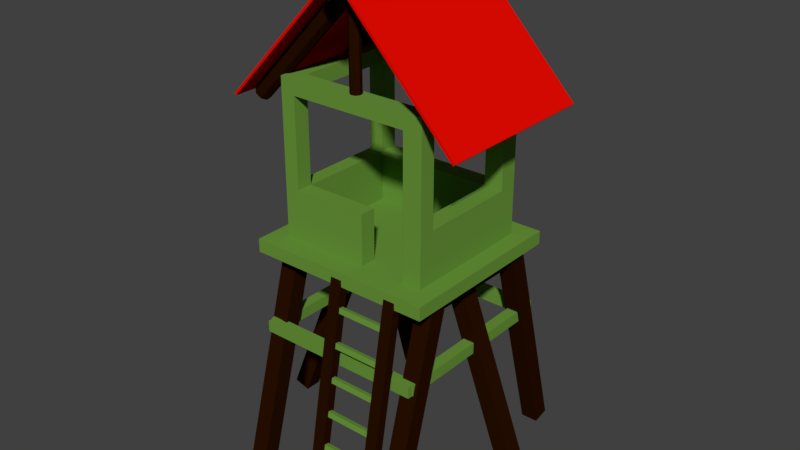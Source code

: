 # Source: WatchTower.blend  (saved by Blender 2.78.0; exported with 4.5.12 LTS)
import bpy
from mathutils import Matrix  # noqa: F401  (used for matrix-valued properties, if any)

bpy.ops.wm.read_factory_settings(use_empty=True)
scene = bpy.context.scene
scene.name = 'Scene'

# ---- collections
col_collection_1 = bpy.data.collections.new('Collection 1'); scene.collection.children.link(col_collection_1)

# ---- materials (node trees are filled in below, after node groups)
mat_light_wood = bpy.data.materials.new('Light Wood')
mat_light_wood.alpha_threshold = 0.0
mat_light_wood.roughness = 0.5
mat_dark_wood = bpy.data.materials.new('Dark Wood')
mat_dark_wood.alpha_threshold = 0.0
mat_dark_wood.roughness = 0.5
mat_roof = bpy.data.materials.new('Roof')
mat_roof.alpha_threshold = 0.0
mat_roof.roughness = 0.5

# ---- material node trees
mat_light_wood.use_nodes = True; mat_light_wood.node_tree.nodes.clear()
_N = mat_light_wood.node_tree.nodes; _L = mat_light_wood.node_tree.links
n0 = _N.new('ShaderNodeOutputMaterial'); n0.name = 'Material Output'; n0.location = (300, 300)
n1 = _N.new('ShaderNodeBsdfDiffuse'); n1.name = 'Diffuse BSDF'; n1.location = (10, 300)
n1.inputs[0].default_value = (0.1443, 0.3075, 0.04342, 1.0)
_L.new(n1.outputs[0], n0.inputs[0])
n0.is_active_output = True
mat_dark_wood.use_nodes = True; mat_dark_wood.node_tree.nodes.clear()
_N = mat_dark_wood.node_tree.nodes; _L = mat_dark_wood.node_tree.links
n0 = _N.new('ShaderNodeOutputMaterial'); n0.name = 'Material Output'; n0.location = (300, 300)
n1 = _N.new('ShaderNodeBsdfDiffuse'); n1.name = 'Diffuse BSDF'; n1.location = (10, 300)
n1.inputs[0].default_value = (0.02128, 0.005329, 0.0, 1.0)
_L.new(n1.outputs[0], n0.inputs[0])
n0.is_active_output = True
mat_roof.use_nodes = True; mat_roof.node_tree.nodes.clear()
_N = mat_roof.node_tree.nodes; _L = mat_roof.node_tree.links
n0 = _N.new('ShaderNodeOutputMaterial'); n0.name = 'Material Output'; n0.location = (300, 300)
n1 = _N.new('ShaderNodeBsdfDiffuse'); n1.name = 'Diffuse BSDF'; n1.location = (10, 300)
n1.inputs[0].default_value = (0.8, 0.003326, 0.0, 1.0)
_L.new(n1.outputs[0], n0.inputs[0])
n0.is_active_output = True

# ---- world
world_world = bpy.data.worlds.new('World'); scene.world = world_world
world_world.use_nodes = True; world_world.node_tree.nodes.clear()
_N = world_world.node_tree.nodes; _L = world_world.node_tree.links
n0 = _N.new('ShaderNodeOutputWorld'); n0.name = 'World Output'; n0.location = (300, 300)
n1 = _N.new('ShaderNodeBackground'); n1.name = 'Background'; n1.location = (10, 300)
n1.inputs[0].default_value = (0.05088, 0.05088, 0.05088, 1.0)
_L.new(n1.outputs[0], n0.inputs[0])
n0.is_active_output = True
world_world.color = (0.05088, 0.05088, 0.05088)
world_world.use_sun_shadow = False
world_world.sun_shadow_jitter_overblur = 0.0
world_world.cycles.sampling_method = 'MANUAL'

# ---- meshes
me_cube_002 = bpy.data.meshes.new('Cube.002')
me_cube_002.from_pydata([(0.03417, 5.401, 1.006), (1.329, 4.049, 1.006), (0.03417, 5.401, -0.8661), (1.329, 4.049, -0.8661), (0.05521, 5.421, -0.8661), (0.05521, 5.421, 1.006), (1.35, 4.069, 1.006), (1.35, 4.069, -0.8661), (-0.04604, 5.401, 1.006), (-1.341, 4.049, 1.006), (-0.04604, 5.401, -0.8661), (-1.341, 4.049, -0.8661), (-0.06707, 5.421, -0.8661), (-0.06707, 5.421, 1.006), (-1.362, 4.069, 1.006), (-1.362, 4.069, -0.8661), (-0.9515, 1.54, 0.9956), (-0.9515, 1.54, 1.122), (0.944, 1.546, 0.9956), (0.944, 1.546, 1.122), (-0.952, 1.666, 0.9956), (-0.952, 1.666, 1.122), (0.9435, 1.672, 0.9956), (0.9435, 1.672, 1.122), (-0.9515, 1.54, -0.9687), (-0.9515, 1.54, -0.8428), (0.944, 1.546, -0.9687), (0.944, 1.546, -0.8428), (-0.952, 1.666, -0.9687), (-0.952, 1.666, -0.8428), (0.9435, 1.672, -0.9687), (0.9435, 1.672, -0.8428), (0.06146, 2.531, 1.021), (0.06146, 2.521, 0.9716), (0.6213, 2.531, 1.021), (0.6213, 2.521, 0.9716), (0.06146, 2.592, 1.008), (0.06146, 2.583, 0.9593), (0.6213, 2.592, 1.008), (0.6213, 2.583, 0.9593), (0.6213, 0.3445, 1.414), (0.6213, 0.3535, 1.464), (0.06146, 0.3445, 1.414), (0.06146, 0.3535, 1.464), (0.6213, 0.2831, 1.425), (0.6213, 0.2921, 1.475), (0.06146, 0.2831, 1.425), (0.06146, 0.2921, 1.475), (0.7439, -0.002747, 1.561), (0.7439, -0.01608, 1.456), (0.7439, 2.521, 1.09), (0.7439, 2.508, 0.9851), (0.6124, -0.002746, 1.561), (0.6124, -0.01608, 1.456), (0.6124, 2.521, 1.09), (0.6124, 2.508, 0.9851), (0.07588, -0.002747, 1.561), (0.07588, -0.01608, 1.456), (0.07588, 2.521, 1.09), (0.07588, 2.508, 0.9851), (-0.05559, -0.002746, 1.561), (-0.05559, -0.01608, 1.456), (-0.05559, 2.521, 1.09), (-0.05559, 2.508, 0.9851), (-1.055, 2.443, 1.091), (-1.055, 2.443, -0.8838), (1.051, 2.443, 1.091), (1.051, 2.443, -0.8838), (-1.055, 2.593, 1.091), (-1.055, 2.593, -0.8838), (1.051, 2.593, 1.091), (1.051, 2.593, -0.8838), (-1.055, 2.443, 0.8435), (1.051, 2.443, 0.8435), (-1.055, 2.593, 0.8435), (1.051, 2.593, 0.8435), (-1.055, 2.443, 0.6632), (-1.055, 2.593, 0.6632), (1.051, 2.443, 0.6632), (1.051, 2.593, 0.6632), (-1.055, 2.443, -0.4384), (-1.055, 2.593, -0.4384), (1.051, 2.443, -0.4384), (1.051, 2.593, -0.4384), (-1.055, 2.443, -0.6466), (-1.055, 2.593, -0.6466), (1.051, 2.443, -0.6466), (1.051, 2.593, -0.6466), (-0.8697, 2.443, 1.091), (-0.8698, 2.443, -0.8838), (-0.8697, 2.593, 1.091), (-0.8698, 2.593, -0.8838), (-0.8697, 2.593, 0.8435), (-0.8697, 2.492, 0.8435), (-0.8697, 2.593, 0.6632), (-0.8697, 2.492, 0.6632), (-0.8697, 2.593, -0.4384), (-0.8698, 2.492, -0.4384), (-0.8697, 2.593, -0.6466), (-0.8698, 2.492, -0.6466), (-0.7029, 2.443, -0.8838), (-0.7029, 2.593, -0.8838), (-0.7029, 2.593, 0.8435), (-0.7029, 2.593, 0.6632), (-0.7029, 2.593, -0.4384), (-0.7029, 2.593, -0.6466), (-0.7029, 2.443, 1.091), (-0.7029, 2.593, 1.091), (-0.7029, 2.492, 0.8435), (-0.7029, 2.492, 0.6632), (-0.7029, 2.492, -0.4384), (-0.7029, 2.492, -0.6466), (0.6451, 2.443, -0.8838), (0.6451, 2.593, -0.8838), (0.6451, 2.593, 0.8435), (0.6451, 2.593, 0.6632), (0.6451, 2.593, -0.4384), (0.6451, 2.593, -0.6466), (0.6451, 2.443, 1.091), (0.6451, 2.593, 1.091), (0.6451, 2.492, 0.8435), (0.6451, 2.492, 0.6632), (0.6451, 2.492, -0.4384), (0.6451, 2.492, -0.6466), (0.8571, 2.443, -0.8838), (0.8571, 2.593, -0.8838), (0.8571, 2.593, 0.8435), (0.8571, 2.593, 0.6632), (0.8571, 2.593, -0.4384), (0.8571, 2.593, -0.6466), (0.8571, 2.443, 1.091), (0.8571, 2.593, 1.091), (0.8571, 2.492, 0.8435), (0.8571, 2.492, 0.6632), (0.8571, 2.492, -0.4384), (0.8571, 2.492, -0.6466), (-0.8697, 3.151, -0.6466), (-0.8697, 3.151, -0.4384), (-0.8697, 3.151, 0.6632), (-0.8697, 3.151, 0.8435), (-0.7029, 3.151, 0.8435), (-0.7029, 3.151, 0.6632), (-0.7029, 3.151, -0.4384), (-0.7029, 3.151, -0.6466), (0.6451, 3.151, 0.8435), (0.6451, 3.151, 0.6632), (0.6451, 3.151, -0.4384), (0.6451, 3.151, -0.6466), (0.8571, 3.151, 0.8435), (0.8571, 3.151, 0.6632), (0.8571, 3.151, -0.4384), (0.8571, 3.151, -0.6466), (0.9288, 2.28, -0.5091), (0.8592, 2.28, -0.5091), (0.9288, 2.285, 0.6406), (0.8592, 2.285, 0.6406), (0.9288, 2.474, -0.6556), (0.8592, 2.474, -0.6556), (0.9288, 2.479, 0.7912), (0.8592, 2.479, 0.7912), (0.9288, 2.44, 0.6067), (0.8592, 2.44, 0.6067), (0.9288, 2.44, -0.4677), (0.8592, 2.44, -0.4677), (-0.8544, 2.28, -0.5091), (-0.924, 2.28, -0.5091), (-0.8544, 2.285, 0.6406), (-0.924, 2.285, 0.6406), (-0.8544, 2.474, -0.6556), (-0.924, 2.474, -0.6556), (-0.8544, 2.479, 0.7912), (-0.924, 2.479, 0.7912), (-0.8544, 2.44, 0.6067), (-0.924, 2.44, 0.6067), (-0.8544, 2.44, -0.4677), (-0.924, 2.44, -0.4677), (-0.7911, 2.285, 0.7234), (-0.7911, 2.285, 0.7929), (0.7968, 2.285, 0.7234), (0.7968, 2.285, 0.7929), (-0.8521, 2.479, 0.7234), (-0.8521, 2.479, 0.7929), (0.8559, 2.479, 0.7234), (0.8559, 2.479, 0.7929), (0.7915, 2.44, 0.7234), (0.7915, 2.44, 0.7929), (-0.7886, 2.446, 0.7234), (-0.7886, 2.446, 0.7929), (-0.7911, 2.285, -0.6558), (-0.7911, 2.285, -0.5863), (0.7968, 2.285, -0.6558), (0.7968, 2.285, -0.5863), (-0.8521, 2.479, -0.6558), (-0.8521, 2.479, -0.5863), (0.8559, 2.479, -0.6558), (0.8559, 2.479, -0.5863), (0.7915, 2.44, -0.6558), (0.7915, 2.44, -0.5863), (-0.7886, 2.446, -0.6558), (-0.7886, 2.446, -0.5863), (0.955, 1.54, -0.8293), (0.829, 1.54, -0.8293), (0.955, 1.546, 1.066), (0.829, 1.546, 1.066), (0.955, 1.666, -0.8298), (0.829, 1.666, -0.8298), (0.955, 1.672, 1.066), (0.829, 1.672, 1.066), (0.991, -0.02034, -1.163), (0.7971, -0.02034, -1.163), (0.991, 2.437, -0.474), (0.7971, 2.437, -0.474), (0.991, 0.02034, -1.353), (0.7971, 0.02034, -1.353), (0.991, 2.478, -0.6636), (0.7971, 2.478, -0.6636), (0.7971, 0.02034, 1.489), (0.991, 0.02034, 1.489), (0.7971, 2.478, 0.7997), (0.991, 2.478, 0.7997), (0.7971, -0.02034, 1.299), (0.991, -0.02034, 1.299), (0.7971, 2.437, 0.6101), (0.991, 2.437, 0.6101), (-0.8363, 1.54, -0.8293), (-0.9622, 1.54, -0.8293), (-0.8363, 1.546, 1.066), (-0.9622, 1.546, 1.066), (-0.8363, 1.666, -0.8298), (-0.9622, 1.666, -0.8298), (-0.8363, 1.672, 1.066), (-0.9622, 1.672, 1.066), (-0.7788, -0.02034, -1.163), (-0.9727, -0.02034, -1.163), (-0.7788, 2.437, -0.474), (-0.9727, 2.437, -0.474), (-0.7788, 0.02034, -1.353), (-0.9727, 0.02034, -1.353), (-0.7788, 2.478, -0.6636), (-0.9727, 2.478, -0.6636), (-0.9727, 0.02034, 1.489), (-0.7788, 0.02034, 1.489), (-0.9727, 2.478, 0.7997), (-0.7788, 2.478, 0.7997), (-0.9727, -0.02034, 1.299), (-0.7788, -0.02034, 1.299), (-0.9727, 2.437, 0.6101), (-0.7788, 2.437, 0.6101), (-1.451, 0.01165, 0.1078), (-1.637, 0.06592, 0.1078), (-0.5681, 2.286, 0.08073), (-0.7543, 2.34, 0.08073), (-1.451, 0.01005, -0.0861), (-1.638, 0.06432, -0.0861), (-0.5686, 2.284, -0.1132), (-0.7547, 2.339, -0.1132), (1.439, 0.01165, 0.1078), (1.625, 0.06592, 0.1078), (0.5558, 2.286, 0.08073), (0.7419, 2.34, 0.08073), (1.439, 0.01005, -0.0861), (1.625, 0.06432, -0.0861), (0.5562, 2.284, -0.1132), (0.7424, 2.339, -0.1132), (-0.7071, 2.478, 0.07917), (-0.5141, 2.497, 0.07917), (-0.514, 2.495, -0.1147), (-0.707, 2.477, -0.1147), (0.6926, 2.448, 0.07909), (0.4987, 2.447, 0.07909), (0.4987, 2.445, -0.1148), (0.6926, 2.447, -0.1148), (-0.8698, 4.318, -0.6466), (-0.8698, 4.318, -0.4384), (-0.8698, 4.318, 0.6632), (-0.8698, 4.318, 0.8435), (-0.7029, 4.318, 0.8435), (-0.7029, 4.318, 0.6632), (-0.7029, 4.318, -0.4384), (-0.7029, 4.318, -0.6466), (0.6451, 4.318, -0.6466), (0.6451, 4.318, -0.4384), (0.6451, 4.318, 0.6632), (0.6451, 4.318, 0.8435), (0.8571, 4.318, 0.8435), (0.8571, 4.318, 0.6632), (0.8571, 4.318, -0.4384), (0.8571, 4.318, -0.6466), (-0.7029, 4.149, 0.8435), (-0.7029, 4.149, 0.6632), (-0.8698, 4.149, 0.6632), (-0.8698, 4.149, 0.8435), (0.8571, 4.149, 0.8435), (0.8571, 4.149, 0.6632), (0.6451, 4.149, 0.6632), (0.6451, 4.149, 0.8435), (0.8571, 4.149, -0.6466), (0.6451, 4.149, -0.6466), (0.8571, 4.149, -0.4384), (0.6451, 4.149, -0.4384), (-0.8698, 4.149, -0.4384), (-0.7029, 4.149, -0.4384), (-0.7029, 4.149, -0.6466), (-0.8698, 4.149, -0.6466), (-0.7029, 4.318, 0.6632), (-0.7029, 4.318, 0.8435), (-0.7029, 4.149, 0.8435), (-0.7029, 4.149, 0.6632), (0.1341, 2.443, 1.091), (0.1341, 2.593, 1.091), (0.1341, 2.492, 0.8435), (0.1341, 2.492, 0.6632), (0.1341, 2.492, -0.4384), (0.1341, 2.492, -0.6466), (0.1341, 2.443, -0.8838), (0.1341, 2.593, -0.8838), (0.1341, 2.593, 0.8435), (0.1341, 2.593, 0.6632), (0.1341, 2.593, -0.4384), (0.1341, 2.593, -0.6466), (0.1341, 3.151, 0.8435), (0.1341, 3.151, 0.6632), (0.1341, 3.151, -0.4384), (0.1341, 3.151, -0.6466), (-0.05741, 5.263, 1.082), (-0.05741, 5.263, -0.9182), (-0.09644, 5.322, 1.082), (-0.09644, 5.322, -0.9182), (-0.08274, 5.391, 1.082), (-0.08274, 5.391, -0.9182), (-0.02432, 5.43, 1.082), (-0.02432, 5.43, -0.9182), (0.04459, 5.416, 1.082), (0.0446, 5.416, -0.9182), (0.08363, 5.358, 1.082), (0.08363, 5.358, -0.9182), (0.06992, 5.289, 1.082), (0.06992, 5.289, -0.9182), (0.0115, 5.25, 1.082), (0.0115, 5.25, -0.9182), (-1.283, 4.063, -0.6068), (-0.08662, 5.309, -0.6068), (-1.311, 4.09, -0.5484), (-0.115, 5.336, -0.5484), (-1.301, 4.08, -0.4795), (-0.1051, 5.327, -0.4795), (-1.259, 4.04, -0.4404), (-0.06254, 5.287, -0.4404), (-1.208, 3.993, -0.4541), (-0.01238, 5.239, -0.4541), (-1.18, 3.966, -0.5125), (0.01603, 5.213, -0.5125), (-1.19, 3.976, -0.5815), (0.006051, 5.222, -0.5815), (-1.232, 4.016, -0.6205), (-0.03647, 5.262, -0.6205), (-1.283, 4.063, 0.6554), (-0.08662, 5.309, 0.6554), (-1.311, 4.09, 0.7138), (-0.115, 5.336, 0.7138), (-1.301, 4.08, 0.7827), (-0.1051, 5.327, 0.7827), (-1.259, 4.04, 0.8217), (-0.06254, 5.287, 0.8217), (-1.208, 3.993, 0.808), (-0.01238, 5.239, 0.808), (-1.18, 3.966, 0.7496), (0.01603, 5.213, 0.7496), (-1.19, 3.976, 0.6807), (0.006051, 5.222, 0.6807), (-1.232, 4.016, 0.6417), (-0.03647, 5.262, 0.6417), (1.26, 4.063, -0.6068), (0.06429, 5.323, -0.579), (1.288, 4.09, -0.5484), (0.0927, 5.35, -0.5206), (1.279, 4.08, -0.4795), (0.08272, 5.341, -0.4517), (1.236, 4.04, -0.4404), (0.0402, 5.3, -0.4127), (1.186, 3.993, -0.4541), (-0.009955, 5.253, -0.4264), (1.157, 3.966, -0.5125), (-0.03837, 5.226, -0.4848), (1.167, 3.976, -0.5815), (-0.02839, 5.236, -0.5537), (1.21, 4.016, -0.6205), (0.01413, 5.276, -0.5928), (1.26, 4.063, 0.6554), (0.1045, 5.29, 0.6554), (1.288, 4.09, 0.7138), (0.1329, 5.316, 0.7138), (1.279, 4.08, 0.7827), (0.1229, 5.307, 0.7827), (1.236, 4.04, 0.8217), (0.08043, 5.267, 0.8217), (1.186, 3.993, 0.808), (0.03027, 5.22, 0.808), (1.157, 3.966, 0.7496), (0.001863, 5.193, 0.7496), (1.167, 3.976, 0.6807), (0.01184, 5.202, 0.6807), (1.21, 4.016, 0.6417), (0.05436, 5.242, 0.6417), (-0.07084, 4.244, -0.6021), (-0.07281, 5.262, -0.6021), (-0.09716, 4.245, -0.5627), (-0.09913, 5.262, -0.5627), (-0.08791, 4.245, -0.5162), (-0.08989, 5.262, -0.5162), (-0.04853, 4.244, -0.4898), (-0.0505, 5.261, -0.4898), (-0.00207, 4.242, -0.4991), (-0.004044, 5.26, -0.4991), (0.02425, 4.241, -0.5385), (0.02227, 5.259, -0.5385), (0.015, 4.242, -0.585), (0.01303, 5.259, -0.585), (-0.02438, 4.243, -0.6113), (-0.02635, 5.26, -0.6113), (-0.01966, 4.269, 0.7033), (-0.02445, 5.193, 0.7033), (-0.04597, 4.27, 0.7427), (-0.05076, 5.194, 0.7427), (-0.03673, 4.27, 0.7892), (-0.04152, 5.194, 0.7892), (0.002653, 4.269, 0.8155), (-0.002137, 5.193, 0.8155), (0.04911, 4.267, 0.8063), (0.04432, 5.191, 0.8063), (0.07543, 4.267, 0.7669), (0.07064, 5.191, 0.7669), (0.06619, 4.267, 0.7203), (0.0614, 5.191, 0.7203), (0.0268, 4.268, 0.694), (0.02201, 5.192, 0.694), (0.06146, 0.6666, 1.407), (0.06146, 0.6577, 1.357), (0.6213, 0.6666, 1.407), (0.6213, 0.6577, 1.357), (0.06146, 0.728, 1.395), (0.06146, 0.7191, 1.346), (0.6213, 0.728, 1.395), (0.6213, 0.7191, 1.346), (0.06146, 1.041, 1.338), (0.06146, 1.032, 1.289), (0.6213, 1.041, 1.338), (0.6213, 1.032, 1.289), (0.06146, 1.103, 1.327), (0.06146, 1.094, 1.278), (0.6213, 1.103, 1.327), (0.6213, 1.094, 1.278), (0.06146, 1.416, 1.27), (0.06146, 1.407, 1.221), (0.6213, 1.416, 1.27), (0.6213, 1.407, 1.221), (0.06146, 1.477, 1.259), (0.06146, 1.468, 1.21), (0.6213, 1.477, 1.259), (0.6213, 1.468, 1.21), (0.06146, 1.79, 1.202), (0.06146, 1.781, 1.153), (0.6213, 1.79, 1.202), (0.6213, 1.781, 1.153), (0.06146, 1.852, 1.191), (0.06146, 1.843, 1.142), (0.6213, 1.852, 1.191), (0.6213, 1.843, 1.142), (0.06146, 2.165, 1.134), (0.06146, 2.156, 1.085), (0.6213, 2.165, 1.134), (0.6213, 2.156, 1.085), (0.06146, 2.226, 1.123), (0.06146, 2.217, 1.074), (0.6213, 2.226, 1.123), (0.6213, 2.217, 1.074), (0.06146, 2.531, 1.021), (0.06146, 2.521, 0.9716), (0.6213, 2.531, 1.021), (0.6213, 2.521, 0.9716), (0.06146, 2.592, 1.008), (0.06146, 2.583, 0.9593), (0.6213, 2.592, 1.008), (0.6213, 2.583, 0.9593)], [], [(0, 2, 3, 1), (5, 6, 7, 4), (1, 3, 7, 6), (2, 0, 5, 4), (3, 2, 4, 7), (0, 1, 6, 5), (8, 9, 11, 10), (13, 12, 15, 14), (9, 14, 15, 11), (10, 12, 13, 8), (11, 15, 12, 10), (8, 13, 14, 9), (16, 18, 19, 17), (18, 22, 23, 19), (22, 20, 21, 23), (20, 16, 17, 21), (18, 16, 20, 22), (23, 21, 17, 19), (24, 26, 27, 25), (26, 30, 31, 27), (30, 28, 29, 31), (28, 24, 25, 29), (26, 24, 28, 30), (31, 29, 25, 27), (32, 34, 35, 33), (34, 38, 39, 35), (38, 36, 37, 39), (36, 32, 33, 37), (34, 32, 36, 38), (39, 37, 33, 35), (45, 41, 43, 47), (45, 44, 40, 41), (47, 46, 44, 45), (43, 42, 46, 47), (40, 44, 46, 42), (41, 40, 42, 43), (48, 49, 51, 50), (50, 51, 55, 54), (54, 55, 53, 52), (52, 53, 49, 48), (50, 54, 52, 48), (55, 51, 49, 53), (56, 57, 59, 58), (58, 59, 63, 62), (62, 63, 61, 60), (60, 61, 57, 56), (58, 62, 60, 56), (63, 59, 57, 61), (135, 124, 67, 86), (129, 87, 71, 125), (124, 125, 71, 67), (88, 90, 68, 64), (73, 75, 70, 66), (84, 85, 69, 65), (64, 68, 74, 72), (78, 79, 75, 73), (131, 70, 75, 126), (130, 132, 73, 66), (82, 83, 79, 78), (72, 74, 77, 76), (126, 75, 79, 127), (132, 133, 78, 73), (86, 87, 83, 82), (76, 77, 81, 80), (127, 79, 83, 128), (133, 134, 82, 78), (67, 71, 87, 86), (80, 81, 85, 84), (128, 83, 87, 129), (134, 135, 86, 82), (80, 84, 99, 97), (81, 96, 98, 85), (76, 80, 97, 95), (77, 94, 96, 81), (72, 76, 95, 93), (74, 92, 94, 77), (64, 72, 93, 88), (68, 90, 92, 74), (106, 107, 90, 88), (65, 69, 91, 89), (85, 98, 91, 69), (84, 65, 89, 99), (308, 309, 107, 106), (97, 99, 111, 110), (115, 145, 146, 116), (95, 97, 110, 109), (129, 151, 150, 128), (93, 95, 109, 108), (102, 140, 139, 92), (88, 93, 108, 106), (90, 107, 102, 92), (89, 91, 101, 100), (98, 105, 101, 91), (99, 89, 100, 111), (130, 131, 119, 118), (312, 313, 123, 122), (117, 147, 151, 129), (311, 312, 122, 121), (317, 115, 116, 318), (310, 311, 121, 120), (104, 142, 141, 103), (308, 310, 120, 118), (309, 119, 114, 316), (314, 315, 113, 112), (319, 117, 113, 315), (313, 314, 112, 123), (66, 70, 131, 130), (122, 123, 135, 134), (92, 139, 138, 94), (121, 122, 134, 133), (319, 323, 147, 117), (120, 121, 133, 132), (127, 149, 148, 126), (118, 120, 132, 130), (119, 131, 126, 114), (112, 113, 125, 124), (117, 129, 125, 113), (123, 112, 124, 135), (296, 287, 286, 298), (138, 141, 142, 137), (303, 272, 279, 302), (322, 146, 147, 323), (316, 317, 321, 320), (297, 280, 287, 296), (145, 149, 150, 146), (293, 294, 299, 298), (96, 137, 136, 98), (316, 320, 140, 102), (128, 150, 149, 127), (98, 136, 143, 105), (126, 148, 144, 114), (94, 138, 137, 96), (318, 322, 142, 104), (152, 154, 155, 153), (160, 158, 159, 161), (158, 156, 157, 159), (162, 152, 153, 163), (160, 162, 156, 158), (161, 163, 153, 155), (159, 157, 163, 161), (154, 152, 162, 160), (156, 162, 163, 157), (154, 160, 161, 155), (164, 166, 167, 165), (172, 170, 171, 173), (170, 168, 169, 171), (174, 164, 165, 175), (172, 174, 168, 170), (173, 175, 165, 167), (171, 169, 175, 173), (166, 164, 174, 172), (168, 174, 175, 169), (166, 172, 173, 167), (176, 178, 179, 177), (184, 182, 183, 185), (182, 180, 181, 183), (186, 176, 177, 187), (184, 186, 180, 182), (185, 187, 177, 179), (183, 181, 187, 185), (178, 176, 186, 184), (180, 186, 187, 181), (178, 184, 185, 179), (188, 190, 191, 189), (196, 194, 195, 197), (194, 192, 193, 195), (198, 188, 189, 199), (196, 198, 192, 194), (197, 199, 189, 191), (195, 193, 199, 197), (190, 188, 198, 196), (192, 198, 199, 193), (190, 196, 197, 191), (200, 202, 203, 201), (202, 206, 207, 203), (206, 204, 205, 207), (204, 200, 201, 205), (202, 200, 204, 206), (207, 205, 201, 203), (208, 210, 211, 209), (210, 214, 215, 211), (214, 212, 213, 215), (212, 208, 209, 213), (210, 208, 212, 214), (215, 213, 209, 211), (216, 217, 219, 218), (218, 219, 223, 222), (222, 223, 221, 220), (220, 221, 217, 216), (218, 222, 220, 216), (223, 219, 217, 221), (224, 226, 227, 225), (226, 230, 231, 227), (230, 228, 229, 231), (228, 224, 225, 229), (226, 224, 228, 230), (231, 229, 225, 227), (232, 234, 235, 233), (234, 238, 239, 235), (238, 236, 237, 239), (236, 232, 233, 237), (234, 232, 236, 238), (239, 237, 233, 235), (240, 241, 243, 242), (242, 243, 247, 246), (246, 247, 245, 244), (244, 245, 241, 240), (242, 246, 244, 240), (247, 243, 241, 245), (248, 250, 251, 249), (251, 264, 267, 255), (254, 252, 253, 255), (252, 248, 249, 253), (250, 248, 252, 254), (255, 253, 249, 251), (256, 257, 259, 258), (263, 262, 270, 271), (262, 263, 261, 260), (260, 261, 257, 256), (258, 262, 260, 256), (263, 259, 257, 261), (265, 266, 267, 264), (250, 265, 264, 251), (255, 267, 266, 254), (254, 266, 265, 250), (269, 268, 271, 270), (262, 258, 269, 270), (259, 263, 271, 268), (258, 259, 268, 269), (273, 278, 279, 272), (275, 276, 277, 274), (281, 286, 287, 280), (283, 284, 285, 282), (297, 299, 301, 302), (294, 307, 304, 282), (300, 273, 272, 303), (293, 285, 284, 292), (298, 286, 285, 293), (288, 306, 305, 276), (291, 275, 274, 290), (292, 284, 283, 295), (288, 276, 275, 291), (300, 301, 307, 290), (283, 282, 304, 305), (283, 305, 306, 295), (138, 290, 289, 141), (140, 288, 291, 139), (139, 291, 290, 138), (141, 289, 288, 140), (145, 294, 293, 149), (148, 292, 295, 144), (144, 295, 294, 145), (149, 293, 292, 148), (150, 298, 299, 146), (146, 299, 297, 147), (147, 297, 296, 151), (151, 296, 298, 150), (137, 300, 303, 136), (143, 302, 301, 142), (142, 301, 300, 137), (136, 303, 302, 143), (294, 295, 306, 307), (289, 307, 306, 288), (277, 304, 307, 289), (276, 305, 304, 277), (304, 307, 301, 278), (273, 300, 290, 274), (273, 274, 304, 278), (301, 299, 281, 278), (302, 279, 280, 297), (278, 281, 280, 279), (294, 282, 281, 299), (285, 286, 281, 282), (116, 146, 322, 318), (103, 141, 321, 317), (140, 320, 321, 141), (142, 322, 323, 143), (105, 143, 323, 319), (111, 100, 314, 313), (105, 319, 315, 101), (100, 101, 315, 314), (107, 309, 316, 102), (106, 108, 310, 308), (108, 109, 311, 310), (103, 317, 318, 104), (109, 110, 312, 311), (110, 111, 313, 312), (118, 119, 309, 308), (114, 144, 145, 115), (114, 115, 317, 316), (327, 326, 328, 329), (329, 328, 330, 331), (331, 330, 332, 333), (333, 332, 334, 335), (335, 334, 336, 337), (337, 336, 338, 339), (339, 338, 324, 325), (339, 325, 327, 329, 331, 333, 335, 337), (338, 336, 334, 332, 330, 328, 326, 324), (325, 324, 326, 327), (343, 342, 344, 345), (345, 344, 346, 347), (347, 346, 348, 349), (349, 348, 350, 351), (351, 350, 352, 353), (353, 352, 354, 355), (355, 354, 340, 341), (355, 341, 343, 345, 347, 349, 351, 353), (354, 352, 350, 348, 346, 344, 342, 340), (341, 340, 342, 343), (359, 358, 360, 361), (361, 360, 362, 363), (363, 362, 364, 365), (365, 364, 366, 367), (367, 366, 368, 369), (369, 368, 370, 371), (371, 370, 356, 357), (371, 357, 359, 361, 363, 365, 367, 369), (370, 368, 366, 364, 362, 360, 358, 356), (357, 356, 358, 359), (375, 377, 376, 374), (377, 379, 378, 376), (379, 381, 380, 378), (381, 383, 382, 380), (383, 385, 384, 382), (385, 387, 386, 384), (387, 373, 372, 386), (387, 385, 383, 381, 379, 377, 375, 373), (386, 372, 374, 376, 378, 380, 382, 384), (373, 375, 374, 372), (391, 393, 392, 390), (393, 395, 394, 392), (395, 397, 396, 394), (397, 399, 398, 396), (399, 401, 400, 398), (401, 403, 402, 400), (403, 389, 388, 402), (403, 401, 399, 397, 395, 393, 391, 389), (402, 388, 390, 392, 394, 396, 398, 400), (389, 391, 390, 388), (407, 406, 408, 409), (409, 408, 410, 411), (411, 410, 412, 413), (413, 412, 414, 415), (415, 414, 416, 417), (417, 416, 418, 419), (419, 418, 404, 405), (419, 405, 407, 409, 411, 413, 415, 417), (418, 416, 414, 412, 410, 408, 406, 404), (405, 404, 406, 407), (423, 422, 424, 425), (425, 424, 426, 427), (427, 426, 428, 429), (429, 428, 430, 431), (431, 430, 432, 433), (433, 432, 434, 435), (435, 434, 420, 421), (435, 421, 423, 425, 427, 429, 431, 433), (434, 432, 430, 428, 426, 424, 422, 420), (421, 420, 422, 423), (436, 437, 439, 438), (438, 439, 443, 442), (442, 443, 441, 440), (440, 441, 437, 436), (438, 442, 440, 436), (443, 439, 437, 441), (444, 445, 447, 446), (446, 447, 451, 450), (450, 451, 449, 448), (448, 449, 445, 444), (446, 450, 448, 444), (451, 447, 445, 449), (452, 453, 455, 454), (454, 455, 459, 458), (458, 459, 457, 456), (456, 457, 453, 452), (454, 458, 456, 452), (459, 455, 453, 457), (460, 461, 463, 462), (462, 463, 467, 466), (466, 467, 465, 464), (464, 465, 461, 460), (462, 466, 464, 460), (467, 463, 461, 465), (468, 469, 471, 470), (470, 471, 475, 474), (474, 475, 473, 472), (472, 473, 469, 468), (470, 474, 472, 468), (475, 471, 469, 473), (476, 477, 479, 478), (478, 479, 483, 482), (482, 483, 481, 480), (480, 481, 477, 476), (478, 482, 480, 476), (483, 479, 477, 481)])
me_cube_002.polygons.foreach_set('material_index', [2, 2, 2, 2, 2, 2, 2, 2, 2, 2, 2, 2, 0, 0, 0, 0, 0, 0, 0, 0, 0, 0, 0, 0, 1, 1, 1, 1, 1, 1, 0, 0, 0, 0, 0, 0, 1, 1, 1, 1, 1, 1, 1, 1, 1, 1, 1, 1, 0, 0, 0, 0, 0, 0, 0, 0, 0, 0, 0, 0, 0, 0, 0, 0, 0, 0, 0, 0, 0, 0, 0, 0, 0, 0, 0, 0, 0, 0, 0, 0, 0, 0, 0, 0, 0, 0, 0, 0, 0, 0, 0, 0, 0, 0, 0, 0, 0, 0, 0, 0, 0, 0, 0, 0, 0, 0, 0, 0, 0, 0, 0, 0, 0, 0, 0, 0, 0, 0, 0, 0, 0, 0, 0, 0, 0, 0, 0, 0, 0, 0, 0, 0, 0, 1, 1, 1, 1, 1, 1, 1, 1, 1, 1, 1, 1, 1, 1, 1, 1, 1, 1, 1, 1, 1, 1, 1, 1, 1, 1, 1, 1, 1, 1, 1, 1, 1, 1, 1, 1, 1, 1, 1, 1, 0, 0, 0, 0, 0, 0, 1, 1, 1, 1, 1, 1, 1, 1, 1, 1, 1, 1, 0, 0, 0, 0, 0, 0, 1, 1, 1, 1, 1, 1, 1, 1, 1, 1, 1, 1, 1, 1, 1, 1, 1, 1, 1, 1, 1, 1, 1, 1, 1, 1, 1, 1, 1, 1, 1, 1, 0, 0, 0, 0, 0, 0, 0, 0, 0, 0, 0, 0, 0, 0, 0, 0, 0, 0, 0, 0, 0, 0, 0, 0, 0, 0, 0, 0, 0, 0, 0, 0, 0, 0, 0, 0, 0, 0, 0, 0, 0, 0, 0, 0, 0, 0, 0, 0, 0, 0, 0, 0, 0, 0, 0, 0, 0, 0, 0, 0, 0, 1, 1, 1, 1, 1, 1, 1, 1, 1, 1, 1, 1, 1, 1, 1, 1, 1, 1, 1, 1, 1, 1, 1, 1, 1, 1, 1, 1, 1, 1, 1, 1, 1, 1, 1, 1, 1, 1, 1, 1, 1, 1, 1, 1, 1, 1, 1, 1, 1, 1, 1, 1, 1, 1, 1, 1, 1, 1, 1, 1, 1, 1, 1, 1, 1, 1, 1, 1, 1, 1, 0, 0, 0, 0, 0, 0, 0, 0, 0, 0, 0, 0, 0, 0, 0, 0, 0, 0, 0, 0, 0, 0, 0, 0, 0, 0, 0, 0, 0, 0, 1, 1, 1, 1, 1, 1])
_uv = me_cube_002.uv_layers.new(name='UVMap')
_uv.uv.foreach_set('vector', [0.8383, 0.7082, 0.887, 0.6624, 0.887, 0.3543, 0.8383, 0.4001, 0.7721, 0.8987, 0.7721, 0.591, 0.7237, 0.545, 0.7237, 0.8527, 0.7769, 0.5909, 0.7284, 0.5448, 0.7237, 0.545, 0.7721, 0.591, 0.887, 0.6624, 0.8383, 0.7082, 0.8431, 0.7084, 0.8917, 0.6626, 0.887, 0.3543, 0.887, 0.6624, 0.8917, 0.6626, 0.8917, 0.3544, 0.7769, 0.8986, 0.7769, 0.5909, 0.7721, 0.591, 0.7721, 0.8987, 0.2402, 0.6425, 0.2402, 0.3337, 0.1911, 0.3791, 0.1911, 0.6879, 0.8383, 0.3087, 0.8872, 0.3543, 0.8872, 0.04572, 0.8383, 0.0001389, 0.8431, 0.0, 0.8383, 0.0001389, 0.8872, 0.04572, 0.8919, 0.04558, 0.1911, 0.6879, 0.1959, 0.688, 0.2449, 0.6426, 0.2402, 0.6425, 0.8919, 0.04558, 0.8872, 0.04572, 0.8872, 0.3543, 0.8919, 0.3541, 0.2402, 0.6425, 0.2449, 0.6426, 0.2449, 0.3338, 0.2402, 0.3337, 0.2842, 0.9709, 0.2842, 0.6614, 0.2829, 0.6658, 0.2829, 0.9753, 0.9876, 0.3543, 0.9668, 0.3543, 0.9667, 0.3588, 0.9876, 0.3588, 0.7987, 0.5448, 0.7987, 0.8543, 0.7999, 0.8587, 0.7999, 0.5492, 0.2404, 0.9955, 0.2195, 0.9955, 0.2196, 1.0, 0.2404, 1.0, 0.2196, 0.6881, 0.2195, 0.9955, 0.2404, 0.9955, 0.2404, 0.688, 0.9667, 0.3588, 0.9667, 0.6662, 0.9876, 0.6663, 0.9876, 0.3588, 0.2842, 0.6658, 0.2842, 0.9753, 0.2854, 0.9709, 0.2854, 0.6614, 0.9876, 0.6664, 0.9667, 0.6663, 0.9667, 0.6708, 0.9876, 0.6709, 0.2829, 0.9753, 0.2829, 0.6658, 0.2816, 0.6614, 0.2816, 0.9709, 1.0, 0.3074, 0.9791, 0.3075, 0.9791, 0.312, 1.0, 0.3119, 0.9791, 2.744e-05, 0.9791, 0.3075, 1.0, 0.3074, 1.0, 0.0, 0.9667, 0.6708, 0.9668, 0.9782, 0.9876, 0.9783, 0.9876, 0.6709, 0.7116, 0.5641, 0.7116, 0.6549, 0.71, 0.6567, 0.71, 0.5659, 0.7116, 0.6549, 0.7217, 0.6554, 0.7201, 0.6571, 0.71, 0.6567, 0.06177, 0.9695, 0.06177, 0.8787, 0.0634, 0.8805, 0.0634, 0.9713, 0.06177, 0.8787, 0.07191, 0.8783, 0.07354, 0.88, 0.0634, 0.8805, 0.7116, 0.6549, 0.7116, 0.5641, 0.7217, 0.5646, 0.7217, 0.6554, 0.0634, 0.9713, 0.0634, 0.8805, 0.07354, 0.88, 0.07354, 0.9708, 0.8356, 0.5471, 0.8255, 0.5466, 0.8255, 0.6374, 0.8356, 0.6379, 0.8356, 0.5471, 0.8372, 0.5453, 0.8271, 0.5448, 0.8255, 0.5466, 0.8356, 0.6379, 0.8372, 0.6361, 0.8372, 0.5453, 0.8356, 0.5471, 0.05, 0.9708, 0.04836, 0.9691, 0.03822, 0.9695, 0.03986, 0.9713, 0.04836, 0.8783, 0.03822, 0.8787, 0.03822, 0.9695, 0.04836, 0.9691, 0.05, 0.88, 0.04836, 0.8783, 0.04836, 0.9691, 0.05, 0.9708, 0.9378, 0.8952, 0.9417, 0.8985, 0.9417, 0.3576, 0.9378, 0.3543, 0.2487, 0.3337, 0.2449, 0.337, 0.266, 0.3379, 0.2699, 0.3346, 0.2699, 0.3346, 0.266, 0.3379, 0.266, 0.8792, 0.2699, 0.8759, 0.9167, 0.8962, 0.9205, 0.8995, 0.9417, 0.8985, 0.9378, 0.8952, 0.9378, 0.3543, 0.9167, 0.3552, 0.9167, 0.8962, 0.9378, 0.8952, 0.266, 0.3379, 0.2449, 0.337, 0.2449, 0.8782, 0.266, 0.8792, 0.9129, 0.8952, 0.9167, 0.8985, 0.9167, 0.3576, 0.9129, 0.3543, 0.5504, 0.3064, 0.5466, 0.3097, 0.5677, 0.3107, 0.5716, 0.3074, 0.5716, 0.3074, 0.5677, 0.3107, 0.5677, 0.8519, 0.5716, 0.8486, 0.8917, 0.8962, 0.8956, 0.8995, 0.9167, 0.8985, 0.9129, 0.8952, 0.9129, 0.3543, 0.8917, 0.3552, 0.8917, 0.8962, 0.9129, 0.8952, 0.5677, 0.3107, 0.5466, 0.3097, 0.5466, 0.851, 0.5677, 0.8519, 0.7942, 0.5848, 0.7966, 0.5765, 0.7966, 0.5448, 0.7942, 0.5531, 0.5206, 0.6047, 0.5206, 0.573, 0.5183, 0.5648, 0.5183, 0.5964, 0.9418, 0.3857, 0.9667, 0.3857, 0.9667, 0.3543, 0.9418, 0.3543, 0.8254, 0.9272, 0.8006, 0.9271, 0.8006, 0.9573, 0.8255, 0.9573, 0.825, 0.6068, 0.8002, 0.6067, 0.8001, 0.6156, 0.825, 0.6157, 0.9417, 0.7044, 0.9665, 0.7044, 0.9665, 0.6959, 0.9417, 0.6959, 0.9418, 0.7667, 0.9667, 0.7667, 0.9667, 0.7578, 0.9418, 0.7578, 0.8251, 0.6003, 0.8002, 0.6003, 0.8002, 0.6067, 0.825, 0.6068, 0.538, 0.6653, 0.538, 0.6337, 0.5355, 0.625, 0.5355, 0.6567, 0.7769, 0.6454, 0.7793, 0.6368, 0.7793, 0.6051, 0.7769, 0.6138, 0.8254, 0.5609, 0.8005, 0.5608, 0.8002, 0.6003, 0.8251, 0.6003, 0.9418, 0.7578, 0.9667, 0.7578, 0.9667, 0.7513, 0.9418, 0.7514, 0.5355, 0.6567, 0.5355, 0.625, 0.5337, 0.6188, 0.5337, 0.6504, 0.7793, 0.6368, 0.7811, 0.6305, 0.7811, 0.5988, 0.7793, 0.6051, 0.8254, 0.5534, 0.8005, 0.5533, 0.8005, 0.5608, 0.8254, 0.5609, 0.9418, 0.7514, 0.9667, 0.7513, 0.9666, 0.7119, 0.9417, 0.7119, 0.5337, 0.6504, 0.5337, 0.6188, 0.5227, 0.5803, 0.5227, 0.612, 0.7811, 0.6305, 0.7921, 0.5921, 0.7921, 0.5604, 0.7811, 0.5988, 0.8255, 0.5449, 0.8006, 0.5448, 0.8005, 0.5533, 0.8254, 0.5534, 0.9417, 0.7119, 0.9666, 0.7119, 0.9665, 0.7044, 0.9417, 0.7044, 0.5227, 0.612, 0.5227, 0.5803, 0.5206, 0.573, 0.5206, 0.6047, 0.7921, 0.5921, 0.7942, 0.5848, 0.7942, 0.5531, 0.7921, 0.5604, 0.7921, 0.9043, 0.7942, 0.8971, 0.7942, 0.8668, 0.7921, 0.874, 0.5227, 0.9243, 0.5227, 0.8939, 0.5206, 0.8867, 0.5206, 0.917, 0.7811, 0.9428, 0.7921, 0.9043, 0.7921, 0.874, 0.7811, 0.9125, 0.5337, 0.9627, 0.5337, 0.9324, 0.5227, 0.8939, 0.5227, 0.9243, 0.7793, 0.9491, 0.7811, 0.9428, 0.7811, 0.9125, 0.7793, 0.9188, 0.5355, 0.969, 0.5355, 0.9387, 0.5337, 0.9324, 0.5337, 0.9627, 0.7769, 0.9577, 0.7793, 0.9491, 0.7793, 0.9188, 0.7769, 0.9274, 0.538, 0.9776, 0.538, 0.9473, 0.5355, 0.9387, 0.5355, 0.969, 0.8254, 0.9001, 0.8005, 0.9001, 0.8006, 0.9271, 0.8254, 0.9272, 0.9417, 0.6959, 0.9665, 0.6959, 0.9665, 0.6658, 0.9417, 0.6658, 0.5206, 0.917, 0.5206, 0.8867, 0.5183, 0.8784, 0.5183, 0.9087, 0.7942, 0.8971, 0.7966, 0.8888, 0.7966, 0.8585, 0.7942, 0.8668, 0.8252, 0.7644, 0.8003, 0.7643, 0.8005, 0.9001, 0.8254, 0.9001, 0.7921, 0.874, 0.7942, 0.8668, 0.7942, 0.8395, 0.7921, 0.8468, 0.7036, 0.824, 0.7036, 0.7309, 0.6644, 0.731, 0.6644, 0.8241, 0.7811, 0.9125, 0.7921, 0.874, 0.7921, 0.8468, 0.7811, 0.8852, 0.286, 0.3064, 0.3783, 0.3064, 0.3784, 0.299, 0.286, 0.299, 0.7793, 0.9188, 0.7811, 0.9125, 0.7811, 0.8852, 0.7793, 0.8915, 0.4271, 0.3065, 0.4271, 0.3996, 0.454, 0.3995, 0.454, 0.3064, 0.7769, 0.9274, 0.7793, 0.9188, 0.7793, 0.8915, 0.7769, 0.9002, 0.538, 0.9473, 0.538, 0.9201, 0.5355, 0.9115, 0.5355, 0.9387, 0.9417, 0.6658, 0.9665, 0.6658, 0.9666, 0.6387, 0.9417, 0.6388, 0.5206, 0.8867, 0.5206, 0.8594, 0.5183, 0.8512, 0.5183, 0.8784, 0.7942, 0.8668, 0.7966, 0.8585, 0.7966, 0.8312, 0.7942, 0.8395, 0.825, 0.6471, 0.8001, 0.6471, 0.8002, 0.6814, 0.8251, 0.6815, 0.7921, 0.7101, 0.7942, 0.7028, 0.7942, 0.6194, 0.7921, 0.6267, 0.0001137, 0.03459, 0.0925, 0.03452, 0.09252, 0.0001418, 0.0001296, 0.0002096, 0.7811, 0.7486, 0.7921, 0.7101, 0.7921, 0.6267, 0.7811, 0.6651, 0.5337, 0.7685, 0.5337, 0.685, 0.5227, 0.6466, 0.5227, 0.73, 0.7793, 0.7549, 0.7811, 0.7486, 0.7811, 0.6651, 0.7793, 0.6714, 0.454, 0.3459, 0.5463, 0.3461, 0.5466, 0.3066, 0.4543, 0.3064, 0.7769, 0.7635, 0.7793, 0.7549, 0.7793, 0.6714, 0.7769, 0.68, 0.538, 0.7834, 0.538, 0.7, 0.5355, 0.6913, 0.5355, 0.7748, 0.9417, 0.503, 0.9666, 0.503, 0.9667, 0.4201, 0.9418, 0.4201, 0.5206, 0.7228, 0.5206, 0.6393, 0.5183, 0.631, 0.5183, 0.7145, 0.7942, 0.7028, 0.7966, 0.6946, 0.7966, 0.6111, 0.7942, 0.6194, 0.825, 0.6157, 0.8001, 0.6156, 0.8001, 0.6471, 0.825, 0.6471, 0.7921, 0.6267, 0.7942, 0.6194, 0.7942, 0.5848, 0.7921, 0.5921, 0.0001295, 0.3337, 0.09252, 0.3336, 0.0925, 0.3272, 0.0001138, 0.3272, 0.7811, 0.6651, 0.7921, 0.6267, 0.7921, 0.5921, 0.7811, 0.6305, 7.53e-05, 0.1175, 0.09247, 0.1174, 0.0925, 0.03452, 0.0001137, 0.03459, 0.7793, 0.6714, 0.7811, 0.6651, 0.7811, 0.6305, 0.7793, 0.6368, 0.2862, 0.2595, 0.3786, 0.2595, 0.3786, 0.253, 0.2862, 0.253, 0.7769, 0.68, 0.7793, 0.6714, 0.7793, 0.6368, 0.7769, 0.6454, 0.538, 0.7, 0.538, 0.6653, 0.5355, 0.6567, 0.5355, 0.6913, 0.9418, 0.4201, 0.9667, 0.4201, 0.9667, 0.3857, 0.9418, 0.3857, 0.5206, 0.6393, 0.5206, 0.6047, 0.5183, 0.5964, 0.5183, 0.631, 0.7942, 0.6194, 0.7966, 0.6111, 0.7966, 0.5765, 0.7942, 0.5848, 0.5437, 0.3064, 0.5717, 0.3064, 0.5718, 0.299, 0.5438, 0.299, 0.6567, 0.921, 0.6642, 0.8948, 0.6642, 0.8548, 0.6567, 0.881, 0.2579, 0.2801, 0.2859, 0.2801, 0.2859, 0.253, 0.2579, 0.253, 0.7987, 0.6355, 0.7987, 0.5521, 0.7966, 0.5448, 0.7966, 0.6283, 0.2924, 0.307, 0.286, 0.307, 0.286, 0.4, 0.2924, 0.4001, 0.258, 0.0344, 0.286, 0.03438, 0.286, 0.0, 0.258, 2.043e-05, 0.3491, 0.874, 0.3395, 0.9072, 0.3395, 0.9472, 0.3491, 0.914, 0.71, 0.7902, 0.7195, 0.8234, 0.7195, 0.7834, 0.71, 0.7502, 1.808e-05, 0.2877, 0.09241, 0.2877, 0.09239, 0.2802, 0.0, 0.2803, 0.2924, 0.307, 0.2924, 0.4001, 0.4271, 0.3996, 0.4271, 0.3065, 0.286, 0.299, 0.3784, 0.299, 0.3786, 0.2595, 0.2862, 0.2595, 0.0, 0.2803, 0.09239, 0.2802, 0.0924, 0.2532, 1.247e-05, 0.2532, 0.2862, 0.253, 0.3786, 0.253, 0.3785, 0.2186, 0.2861, 0.2186, 0.0001138, 0.3272, 0.0925, 0.3272, 0.09241, 0.2877, 1.808e-05, 0.2877, 0.4541, 0.4817, 0.5465, 0.4819, 0.5463, 0.3461, 0.454, 0.3459, 0.08844, 0.931, 0.08844, 0.8892, 0.08531, 0.8783, 0.08531, 0.9201, 0.2923, 0.9191, 0.286, 0.9258, 0.2863, 0.9371, 0.2926, 0.9304, 0.7999, 0.9113, 0.7999, 0.8587, 0.7968, 0.8696, 0.7968, 0.9222, 0.9187, 0.2978, 0.8921, 0.2958, 0.8919, 0.3071, 0.9185, 0.309, 0.2923, 0.9191, 0.2917, 0.8806, 0.2861, 0.874, 0.286, 0.9258, 0.918, 0.3475, 0.9185, 0.309, 0.8919, 0.3071, 0.8923, 0.3483, 0.9243, 0.3543, 0.9241, 0.3024, 0.9185, 0.309, 0.918, 0.3475, 0.318, 0.9197, 0.3183, 0.8785, 0.2917, 0.8806, 0.2923, 0.9191, 0.9243, 0.2911, 0.9187, 0.2978, 0.9185, 0.309, 0.9241, 0.3024, 0.318, 0.9197, 0.2923, 0.9191, 0.2926, 0.9304, 0.3183, 0.931, 0.08844, 0.8783, 0.08844, 0.9201, 0.09157, 0.931, 0.09157, 0.8892, 0.8446, 0.9203, 0.8383, 0.927, 0.8386, 0.9383, 0.8449, 0.9315, 0.9243, 0.3017, 0.9243, 0.3543, 0.9275, 0.3433, 0.9275, 0.2908, 0.5659, 0.8585, 0.5394, 0.8566, 0.5392, 0.8679, 0.5657, 0.8698, 0.8446, 0.9203, 0.8441, 0.8818, 0.8384, 0.8751, 0.8383, 0.927, 0.5652, 0.9083, 0.5657, 0.8698, 0.5392, 0.8679, 0.5395, 0.9091, 0.5716, 0.915, 0.5714, 0.8632, 0.5657, 0.8698, 0.5652, 0.9083, 0.8703, 0.9209, 0.8706, 0.8797, 0.8441, 0.8818, 0.8446, 0.9203, 0.5716, 0.8519, 0.5659, 0.8585, 0.5657, 0.8698, 0.5714, 0.8632, 0.8703, 0.9209, 0.8446, 0.9203, 0.8449, 0.9315, 0.8706, 0.9322, 0.4537, 0.8537, 0.4537, 0.5945, 0.4531, 0.5969, 0.4531, 0.8562, 0.5118, 0.8338, 0.5182, 0.8443, 0.5183, 0.8418, 0.5118, 0.8313, 0.2848, 0.3337, 0.2848, 0.6126, 0.2855, 0.615, 0.2855, 0.3361, 0.3126, 0.8612, 0.286, 0.8616, 0.286, 0.8641, 0.3126, 0.8637, 0.3117, 0.6049, 0.3126, 0.8612, 0.3181, 0.8715, 0.3181, 0.5945, 0.5118, 0.8313, 0.5127, 0.575, 0.4861, 0.5745, 0.4861, 0.8321, 0.5183, 0.8418, 0.5183, 0.5648, 0.5127, 0.575, 0.5118, 0.8313, 0.286, 0.6041, 0.286, 0.8616, 0.3126, 0.8612, 0.3117, 0.6049, 0.3181, 0.8715, 0.3126, 0.8612, 0.3126, 0.8637, 0.3181, 0.874, 0.4861, 0.8346, 0.5118, 0.8338, 0.5118, 0.8313, 0.4861, 0.8321, 0.5464, 0.824, 0.5464, 0.5648, 0.5457, 0.5672, 0.5457, 0.8265, 0.4797, 0.8338, 0.4861, 0.8443, 0.4861, 0.8418, 0.4797, 0.8313, 0.8372, 0.5448, 0.8372, 0.8237, 0.8379, 0.8262, 0.8379, 0.5473, 0.3447, 0.8612, 0.3181, 0.8616, 0.3181, 0.8641, 0.3447, 0.8637, 0.3438, 0.6049, 0.3447, 0.8612, 0.3503, 0.8715, 0.3503, 0.5945, 0.4797, 0.8313, 0.4806, 0.575, 0.454, 0.5745, 0.454, 0.8321, 0.4861, 0.8418, 0.4861, 0.5648, 0.4806, 0.575, 0.4797, 0.8313, 0.3181, 0.6041, 0.3181, 0.8616, 0.3447, 0.8612, 0.3438, 0.6049, 0.3503, 0.8715, 0.3447, 0.8612, 0.3447, 0.8637, 0.3503, 0.874, 0.454, 0.8346, 0.4797, 0.8338, 0.4797, 0.8313, 0.454, 0.8321, 0.5437, 0.8306, 0.5437, 0.7618, 0.538, 0.742, 0.538, 0.8109, 0.3391, 0.9419, 0.3183, 0.9422, 0.3187, 0.9626, 0.3395, 0.9623, 0.538, 0.6731, 0.538, 0.742, 0.5437, 0.7223, 0.5437, 0.6534, 0.4321, 0.8767, 0.4112, 0.8764, 0.4109, 0.8969, 0.4318, 0.8971, 0.3391, 0.9419, 0.3395, 0.874, 0.3187, 0.8743, 0.3183, 0.9422, 0.4321, 0.9651, 0.4318, 0.8971, 0.4109, 0.8969, 0.4112, 0.9648, 0.04527, 0.3337, 0.04527, 0.8705, 0.07645, 0.8719, 0.07645, 0.335, 0.04527, 0.8705, 0.03822, 0.877, 0.06941, 0.8783, 0.07645, 0.8719, 0.7619, 0.5434, 0.7619, 0.006462, 0.7307, 0.007871, 0.7307, 0.5448, 0.7619, 0.006462, 0.7548, 0.0, 0.7237, 0.001409, 0.7307, 0.007871, 0.04527, 0.8705, 0.04527, 0.3337, 0.03822, 0.3401, 0.03822, 0.877, 0.7307, 0.5448, 0.7307, 0.007871, 0.7237, 0.001409, 0.7237, 0.5384, 0.1147, 0.8718, 0.1459, 0.8703, 0.1459, 0.3337, 0.1147, 0.3352, 0.8383, 0.001485, 0.8071, 0.0, 0.8001, 0.006485, 0.8313, 0.007969, 0.8313, 0.007969, 0.8001, 0.006485, 0.8001, 0.5434, 0.8313, 0.5448, 0.1217, 0.8783, 0.1529, 0.8768, 0.1459, 0.8703, 0.1147, 0.8718, 0.8383, 0.001485, 0.8313, 0.007969, 0.8313, 0.5448, 0.8383, 0.5384, 0.1529, 0.3402, 0.1459, 0.3337, 0.1459, 0.8703, 0.1529, 0.8768, 0.6567, 0.7, 0.6567, 0.7689, 0.6624, 0.7886, 0.6624, 0.7197, 0.5125, 0.9122, 0.4917, 0.9125, 0.492, 0.9329, 0.5129, 0.9326, 0.5437, 0.6336, 0.5437, 0.5648, 0.538, 0.5845, 0.538, 0.6534, 0.4533, 0.8767, 0.4324, 0.8764, 0.4321, 0.8969, 0.453, 0.8971, 0.5125, 0.9122, 0.5129, 0.8443, 0.492, 0.8446, 0.4917, 0.9125, 0.4533, 0.9651, 0.453, 0.8971, 0.4321, 0.8969, 0.4324, 0.9648, 0.1076, 0.8783, 0.1076, 0.3415, 0.07645, 0.3401, 0.07645, 0.877, 0.1076, 0.3415, 0.1147, 0.335, 0.0835, 0.3337, 0.07645, 0.3401, 0.7619, 0.001409, 0.7619, 0.5384, 0.7931, 0.537, 0.7931, 0.0, 0.7619, 0.5384, 0.7689, 0.5448, 0.8001, 0.5434, 0.7931, 0.537, 0.1076, 0.3415, 0.1076, 0.8783, 0.1147, 0.8719, 0.1147, 0.335, 0.7931, 0.0, 0.7931, 0.537, 0.8001, 0.5434, 0.8001, 0.006462, 0.1529, 0.8718, 0.1841, 0.8703, 0.1841, 0.3337, 0.1529, 0.3352, 0.03822, 0.3352, 0.007047, 0.3337, 0.0, 0.3402, 0.03118, 0.3417, 0.03118, 0.3417, 0.0, 0.3402, 4.233e-08, 0.8771, 0.03118, 0.8785, 0.1599, 0.8783, 0.1911, 0.8768, 0.1841, 0.8703, 0.1529, 0.8718, 0.03822, 0.3352, 0.03118, 0.3417, 0.03118, 0.8785, 0.03822, 0.8721, 0.1911, 0.3402, 0.1841, 0.3337, 0.1841, 0.8703, 0.1911, 0.8768, 0.6032, 0.5641, 0.6032, 0.03793, 0.572, 0.0376, 0.572, 0.5638, 0.6857, 0.03754, 0.6846, 0.01326, 0.6779, 0.01163, 0.6791, 0.03593, 0.6478, 0.03633, 0.6478, 0.5624, 0.6791, 0.562, 0.6791, 0.03593, 0.7195, 0.7873, 0.7214, 0.7806, 0.7214, 0.7502, 0.7195, 0.7569, 0.6032, 0.03793, 0.6032, 0.5641, 0.6099, 0.5625, 0.6099, 0.03634, 0.6791, 0.03593, 0.6791, 0.562, 0.6857, 0.5636, 0.6857, 0.03754, 0.6857, 0.5608, 0.717, 0.5602, 0.717, 0.03552, 0.6857, 0.03615, 0.6099, 0.03778, 0.6412, 0.03836, 0.6406, 0.002162, 0.6105, 0.01038, 0.6412, 0.03836, 0.6099, 0.03778, 0.6099, 0.563, 0.6412, 0.5636, 0.6923, 0.563, 0.7237, 0.5624, 0.717, 0.5602, 0.6857, 0.5608, 0.6478, 0.03619, 0.6412, 0.03836, 0.6412, 0.5636, 0.6478, 0.5614, 0.7237, 0.03771, 0.717, 0.03552, 0.717, 0.5602, 0.7237, 0.5624, 0.6643, 0.7068, 0.6624, 0.7, 0.6624, 0.7315, 0.6643, 0.7383, 0.6032, 0.03793, 0.6021, 0.001612, 0.5731, 0.01331, 0.572, 0.0376, 0.6791, 0.03593, 0.6779, 0.01163, 0.6489, 0.0, 0.6478, 0.03633, 0.6099, 0.03634, 0.6088, 0.0, 0.6021, 0.001612, 0.6032, 0.03793, 0.6643, 0.7767, 0.6643, 0.7451, 0.6624, 0.7383, 0.6624, 0.77, 0.6412, 0.03836, 0.6478, 0.03619, 0.6472, 0.0, 0.6406, 0.002162, 0.717, 0.03552, 0.7237, 0.03771, 0.723, 0.01034, 0.7165, 0.008154, 0.6857, 0.03615, 0.717, 0.03552, 0.7165, 0.008154, 0.6863, 0.0, 0.272, 0.6229, 0.272, 0.5957, 0.2699, 0.5884, 0.2699, 0.6157, 0.7984, 0.8058, 0.7984, 0.7785, 0.7966, 0.7722, 0.7966, 0.7995, 0.272, 0.3756, 0.272, 0.341, 0.2699, 0.3337, 0.2699, 0.3683, 0.2848, 0.4203, 0.2848, 0.3857, 0.283, 0.3794, 0.283, 0.414, 0.5457, 0.5648, 0.5437, 0.572, 0.5437, 0.7921, 0.5457, 0.7849, 0.6566, 0.9186, 0.6567, 0.7, 0.6287, 0.7, 0.6286, 0.9186, 0.2579, 0.2876, 0.2859, 0.2875, 0.2859, 0.2801, 0.2579, 0.2801, 0.544, 0.2595, 0.572, 0.2595, 0.572, 0.253, 0.544, 0.253, 0.5438, 0.299, 0.5718, 0.299, 0.572, 0.2595, 0.544, 0.2595, 0.0, 0.0, 0.0, 0.0, 0.0, 0.0, 0.0, 0.0, 0.258, 0.3335, 0.286, 0.3335, 0.286, 0.327, 0.258, 0.327, 0.544, 0.253, 0.572, 0.253, 0.5719, 0.2186, 0.5439, 0.2186, 0.4271, 0.5663, 0.4271, 0.5945, 0.454, 0.5944, 0.454, 0.5662, 0.6567, 0.8286, 0.6642, 0.8548, 0.6642, 0.8148, 0.6567, 0.7886, 0.2848, 0.4203, 0.283, 0.414, 0.283, 0.6341, 0.2848, 0.6404, 0.5719, 0.2186, 0.5711, 0.0, 0.5431, 1.765e-08, 0.5439, 0.2186, 0.0925, 0.3272, 0.258, 0.327, 0.258, 0.3, 0.09252, 0.3001, 0.4271, 0.3996, 0.4271, 0.5663, 0.454, 0.5662, 0.454, 0.3995, 0.09252, 0.3336, 0.258, 0.3335, 0.258, 0.327, 0.0925, 0.3272, 0.4207, 0.3996, 0.4207, 0.5662, 0.4271, 0.5663, 0.4271, 0.3996, 0.7036, 0.7309, 0.7036, 0.5641, 0.6694, 0.5641, 0.6694, 0.7309, 0.3786, 0.253, 0.544, 0.253, 0.5439, 0.2186, 0.3785, 0.2186, 0.71, 0.7309, 0.71, 0.5641, 0.7036, 0.5641, 0.7036, 0.7309, 0.3786, 0.2595, 0.544, 0.2595, 0.544, 0.253, 0.3786, 0.253, 0.3784, 0.299, 0.5438, 0.299, 0.5437, 0.2646, 0.3783, 0.2646, 0.09252, 0.04198, 0.258, 0.04186, 0.258, 0.0344, 0.0925, 0.03452, 0.0925, 0.03452, 0.258, 0.0344, 0.258, 2.043e-05, 0.09252, 0.0001418, 0.3783, 0.3064, 0.5437, 0.3064, 0.5438, 0.299, 0.3784, 0.299, 0.09241, 0.2877, 0.2579, 0.2876, 0.2579, 0.2801, 0.09239, 0.2802, 0.8726, 0.8751, 0.8726, 0.7084, 0.8652, 0.7084, 0.8652, 0.875, 0.8652, 0.875, 0.8652, 0.7084, 0.8383, 0.7085, 0.8383, 0.8751, 0.09239, 0.2802, 0.2579, 0.2801, 0.2579, 0.253, 0.0924, 0.2532, 0.7237, 0.563, 0.7218, 0.5693, 0.7218, 0.7894, 0.7237, 0.7832, 0.0, 0.0, 0.0, 0.0, 0.0, 0.0, 0.0, 0.0, 0.0, 0.0, 0.0, 0.0, 0.0, 0.0, 0.0, 0.0, 0.0, 0.0, 0.0, 0.0, 0.0, 0.0, 0.0, 0.0, 0.6286, 0.7, 0.6007, 0.7, 0.6004, 0.7395, 0.6284, 0.7395, 0.2859, 0.2875, 0.2579, 0.2876, 0.258, 0.327, 0.286, 0.327, 0.272, 0.6229, 0.283, 0.6614, 0.283, 0.6341, 0.272, 0.5957, 0.6004, 0.7395, 0.6007, 0.9581, 0.6286, 0.9582, 0.6284, 0.7395, 0.2579, 0.253, 0.2859, 0.253, 0.286, 0.03438, 0.258, 0.0344, 0.272, 0.5957, 0.272, 0.3756, 0.2699, 0.3683, 0.2699, 0.5884, 0.6566, 0.9186, 0.6286, 0.9186, 0.6287, 0.9581, 0.6567, 0.9581, 0.283, 0.3794, 0.272, 0.341, 0.272, 0.3756, 0.283, 0.414, 0.4543, 0.5645, 0.5466, 0.5648, 0.5465, 0.4819, 0.4541, 0.4817, 0.572, 0.7, 0.6644, 0.6999, 0.6644, 0.5641, 0.572, 0.5642, 0.2422, 0.9145, 0.2422, 0.7778, 0.2404, 0.7715, 0.2404, 0.9082, 0.7987, 0.7722, 0.7987, 0.6355, 0.7966, 0.6283, 0.7966, 0.765, 1.247e-05, 0.2532, 0.0924, 0.2532, 0.09247, 0.1174, 7.53e-05, 0.1175, 0.7942, 0.8395, 0.7966, 0.8312, 0.7966, 0.6946, 0.7942, 0.7028, 0.5206, 0.8594, 0.5206, 0.7228, 0.5183, 0.7145, 0.5183, 0.8512, 0.9417, 0.6388, 0.9666, 0.6387, 0.9666, 0.503, 0.9417, 0.503, 0.538, 0.9201, 0.538, 0.7834, 0.5355, 0.7748, 0.5355, 0.9115, 0.7769, 0.9002, 0.7793, 0.8915, 0.7793, 0.7549, 0.7769, 0.7635, 0.7793, 0.8915, 0.7811, 0.8852, 0.7811, 0.7486, 0.7793, 0.7549, 0.5337, 0.9052, 0.5337, 0.7685, 0.5227, 0.73, 0.5227, 0.8667, 0.7811, 0.8852, 0.7921, 0.8468, 0.7921, 0.7101, 0.7811, 0.7486, 0.7921, 0.8468, 0.7942, 0.8395, 0.7942, 0.7028, 0.7921, 0.7101, 0.8251, 0.6815, 0.8002, 0.6814, 0.8003, 0.7643, 0.8252, 0.7644, 0.71, 0.824, 0.71, 0.7309, 0.7036, 0.7309, 0.7036, 0.824, 0.5355, 0.6913, 0.5337, 0.685, 0.5337, 0.7685, 0.5355, 0.7748, 0.6826, 0.8957, 0.6845, 0.8241, 0.6731, 0.826, 0.6711, 0.8976, 0.6711, 0.8976, 0.6731, 0.826, 0.6663, 0.8352, 0.6644, 0.9069, 0.516, 0.9169, 0.516, 0.8443, 0.5129, 0.8551, 0.5129, 0.9278, 0.7236, 0.9181, 0.7218, 0.8464, 0.7123, 0.8531, 0.7142, 0.9247, 0.7142, 0.9247, 0.7123, 0.8531, 0.7008, 0.8512, 0.7027, 0.9229, 0.7027, 0.9229, 0.7008, 0.8512, 0.694, 0.8419, 0.6959, 0.9136, 0.2404, 0.688, 0.2404, 0.7607, 0.2435, 0.7715, 0.2435, 0.6988, 0.694, 0.9136, 0.6921, 0.9023, 0.6826, 0.8957, 0.6711, 0.8976, 0.6644, 0.9069, 0.6663, 0.9181, 0.6758, 0.9247, 0.6873, 0.9229, 0.694, 0.8419, 0.7008, 0.8512, 0.7123, 0.8531, 0.7218, 0.8464, 0.7236, 0.8352, 0.7169, 0.8259, 0.7054, 0.8241, 0.6959, 0.8307, 0.6921, 0.9023, 0.694, 0.8307, 0.6845, 0.8241, 0.6826, 0.8957, 0.9605, 0.7667, 0.9605, 0.9622, 0.9612, 0.963, 0.9612, 0.7675, 0.9787, 0.2861, 0.9791, 0.001145, 0.9706, 0.0, 0.9702, 0.2849, 0.9702, 0.2849, 0.9706, 0.0, 0.959, 9.716e-05, 0.9586, 0.285, 0.9586, 0.285, 0.959, 9.716e-05, 0.9511, 0.001379, 0.9507, 0.2863, 0.2429, 0.7723, 0.2429, 0.9673, 0.2435, 0.9666, 0.2435, 0.7715, 0.2195, 0.9758, 0.2191, 0.6911, 0.2106, 0.6923, 0.211, 0.9769, 0.211, 0.9769, 0.2106, 0.6923, 0.199, 0.6922, 0.1994, 0.9768, 0.9596, 0.2892, 0.9712, 0.2891, 0.9791, 0.2878, 0.9787, 0.2861, 0.9702, 0.2849, 0.9586, 0.285, 0.9507, 0.2863, 0.9511, 0.288, 0.2106, 0.6923, 0.2191, 0.6911, 0.2195, 0.6894, 0.2117, 0.6881, 0.2001, 0.688, 0.1916, 0.6892, 0.1911, 0.6909, 0.199, 0.6922, 0.1994, 0.9768, 0.199, 0.6922, 0.1911, 0.6909, 0.1916, 0.9756, 0.2442, 0.688, 0.2442, 0.8836, 0.2449, 0.8843, 0.2449, 0.6888, 0.5999, 0.986, 0.6004, 0.7011, 0.5919, 0.7, 0.5915, 0.9849, 0.5915, 0.9849, 0.5919, 0.7, 0.5803, 0.7001, 0.5799, 0.985, 0.5799, 0.985, 0.5803, 0.7001, 0.5724, 0.7014, 0.572, 0.9863, 0.2435, 0.6888, 0.2435, 0.8839, 0.2442, 0.8831, 0.2442, 0.688, 0.9507, 0.2878, 0.9503, 0.003102, 0.9418, 0.004257, 0.9422, 0.2889, 0.9422, 0.2889, 0.9418, 0.004257, 0.9302, 0.004165, 0.9306, 0.2888, 0.5809, 0.9891, 0.5925, 0.989, 0.6004, 0.9878, 0.5999, 0.986, 0.5915, 0.9849, 0.5799, 0.985, 0.572, 0.9863, 0.5724, 0.988, 0.9418, 0.004257, 0.9503, 0.003102, 0.9507, 0.001377, 0.9428, 9.198e-05, 0.9312, 0.0, 0.9227, 0.001154, 0.9223, 0.00288, 0.9302, 0.004165, 0.9306, 0.2888, 0.9302, 0.004165, 0.9223, 0.00288, 0.9227, 0.2875, 0.4109, 0.5968, 0.4069, 0.5952, 0.4069, 0.8815, 0.4109, 0.8831, 0.4069, 0.5952, 0.3964, 0.5945, 0.3964, 0.8807, 0.4069, 0.8815, 0.3964, 0.5945, 0.3855, 0.595, 0.3855, 0.8813, 0.3964, 0.8807, 0.3855, 0.595, 0.3806, 0.5966, 0.3806, 0.8829, 0.3855, 0.8813, 0.3503, 0.8835, 0.3543, 0.8818, 0.3543, 0.5952, 0.3503, 0.5968, 0.3543, 0.8818, 0.3648, 0.8811, 0.3648, 0.5945, 0.3543, 0.5952, 0.3648, 0.8811, 0.3757, 0.8817, 0.3757, 0.5951, 0.3648, 0.5945, 0.3648, 0.8811, 0.3543, 0.8818, 0.3503, 0.8835, 0.3551, 0.8851, 0.366, 0.8856, 0.3766, 0.8849, 0.3806, 0.8833, 0.3757, 0.8817, 0.3952, 0.8853, 0.4061, 0.8847, 0.4109, 0.8831, 0.4069, 0.8815, 0.3964, 0.8807, 0.3855, 0.8813, 0.3806, 0.8829, 0.3846, 0.8845, 0.3757, 0.8817, 0.3806, 0.8833, 0.3806, 0.5966, 0.3757, 0.5951, 0.9223, 0.002289, 0.9183, 0.000674, 0.9183, 0.2777, 0.9223, 0.2794, 0.9183, 0.000674, 0.9077, 0.0, 0.9077, 0.2771, 0.9183, 0.2777, 0.9077, 0.0, 0.8968, 0.0006614, 0.8968, 0.2777, 0.9077, 0.2771, 0.8968, 0.0006614, 0.8919, 0.002271, 0.8919, 0.2793, 0.8968, 0.2777, 0.4109, 0.8742, 0.415, 0.8726, 0.415, 0.5951, 0.4109, 0.5967, 0.415, 0.8726, 0.4255, 0.8719, 0.4255, 0.5945, 0.415, 0.5951, 0.4255, 0.8719, 0.4364, 0.8726, 0.4364, 0.5951, 0.4255, 0.5945, 0.4255, 0.8719, 0.415, 0.8726, 0.4109, 0.8742, 0.4158, 0.8758, 0.4267, 0.8764, 0.4372, 0.8758, 0.4413, 0.8742, 0.4364, 0.8726, 0.9065, 0.2816, 0.9174, 0.281, 0.9223, 0.2794, 0.9183, 0.2777, 0.9077, 0.2771, 0.8968, 0.2777, 0.8919, 0.2793, 0.896, 0.281, 0.4364, 0.8726, 0.4413, 0.8742, 0.4413, 0.5967, 0.4364, 0.5951, 0.2855, 0.5036, 0.2855, 0.6735, 0.2859, 0.6736, 0.2859, 0.5037, 0.9605, 0.937, 0.9605, 0.7672, 0.9551, 0.767, 0.9551, 0.9368, 0.9551, 0.9368, 0.9551, 0.767, 0.9473, 0.7668, 0.9473, 0.9366, 0.9473, 0.9366, 0.9473, 0.7668, 0.9417, 0.7667, 0.9417, 0.9365, 0.2855, 0.3337, 0.2855, 0.5036, 0.2859, 0.5036, 0.2859, 0.3337, 0.8726, 0.7089, 0.8726, 0.8788, 0.878, 0.8786, 0.878, 0.7087, 0.878, 0.7087, 0.878, 0.8786, 0.8858, 0.8784, 0.8858, 0.7085, 0.5448, 0.8058, 0.5448, 0.7979, 0.5445, 0.7923, 0.544, 0.7921, 0.5437, 0.7976, 0.5437, 0.8056, 0.544, 0.8112, 0.5445, 0.8114, 0.7237, 0.795, 0.7233, 0.7894, 0.7229, 0.7896, 0.7225, 0.7952, 0.7225, 0.8032, 0.7229, 0.8087, 0.7233, 0.8085, 0.7237, 0.8029, 0.8858, 0.7085, 0.8858, 0.8784, 0.8914, 0.8783, 0.8914, 0.7084, 0.2855, 0.6736, 0.2855, 0.8279, 0.2859, 0.8279, 0.2859, 0.6736, 0.4917, 0.9991, 0.4917, 0.8448, 0.4863, 0.8446, 0.4863, 0.9989, 0.4863, 0.9989, 0.4863, 0.8446, 0.4785, 0.8444, 0.4785, 0.9986, 0.4785, 0.9986, 0.4785, 0.8444, 0.4728, 0.8443, 0.4728, 0.9985, 0.2424, 0.7716, 0.2424, 0.9259, 0.2429, 0.9258, 0.2429, 0.7715, 0.454, 0.8449, 0.454, 0.9992, 0.4594, 0.999, 0.4594, 0.8447, 0.4594, 0.8447, 0.4594, 0.999, 0.4672, 0.9987, 0.4672, 0.8444, 0.7966, 0.8113, 0.7966, 0.8192, 0.7969, 0.8248, 0.7974, 0.825, 0.7977, 0.8195, 0.7977, 0.8115, 0.7974, 0.8059, 0.7969, 0.8058, 0.7203, 0.801, 0.7206, 0.8065, 0.7211, 0.8064, 0.7214, 0.8007, 0.7214, 0.7928, 0.7211, 0.7873, 0.7206, 0.7874, 0.7203, 0.7931, 0.4672, 0.8444, 0.4672, 0.9987, 0.4728, 0.9986, 0.4728, 0.8443, 0.7201, 0.7502, 0.7217, 0.7484, 0.7217, 0.6576, 0.7201, 0.6594, 0.7201, 0.6594, 0.7217, 0.6576, 0.7116, 0.6571, 0.71, 0.6589, 0.4413, 0.8718, 0.4429, 0.8735, 0.4429, 0.7827, 0.4413, 0.781, 0.4413, 0.781, 0.4429, 0.7827, 0.4531, 0.7823, 0.4514, 0.7805, 0.7201, 0.6594, 0.71, 0.6589, 0.71, 0.7497, 0.7201, 0.7502, 0.4429, 0.8735, 0.4531, 0.8731, 0.4531, 0.7823, 0.4429, 0.7827, 0.28, 0.7544, 0.2816, 0.7526, 0.2816, 0.6619, 0.28, 0.6636, 0.28, 0.6636, 0.2816, 0.6619, 0.2715, 0.6614, 0.2699, 0.6631, 0.2816, 0.7562, 0.28, 0.7544, 0.28, 0.8452, 0.2816, 0.847, 0.2816, 0.847, 0.28, 0.8452, 0.2699, 0.8457, 0.2715, 0.8474, 0.28, 0.6636, 0.2699, 0.6631, 0.2699, 0.7539, 0.28, 0.7544, 0.28, 0.7544, 0.2699, 0.7549, 0.2699, 0.8457, 0.28, 0.8452, 0.8356, 0.8239, 0.8372, 0.8222, 0.8372, 0.7314, 0.8356, 0.7331, 0.8356, 0.7331, 0.8372, 0.7314, 0.8271, 0.7309, 0.8255, 0.7326, 0.06177, 0.88, 0.06013, 0.8783, 0.06013, 0.9691, 0.06177, 0.9708, 0.06177, 0.9708, 0.06013, 0.9691, 0.05, 0.9695, 0.05163, 0.9713, 0.8356, 0.7331, 0.8255, 0.7326, 0.8255, 0.8234, 0.8356, 0.8239, 0.06013, 0.8783, 0.05, 0.8787, 0.05, 0.9695, 0.06013, 0.9691, 0.4429, 0.5945, 0.4413, 0.5962, 0.4413, 0.687, 0.4429, 0.6853, 0.4429, 0.6853, 0.4413, 0.687, 0.4514, 0.6875, 0.4531, 0.6857, 0.8372, 0.8257, 0.8356, 0.8239, 0.8356, 0.9147, 0.8372, 0.9165, 0.8372, 0.9165, 0.8356, 0.9147, 0.8255, 0.9152, 0.8271, 0.9169, 0.4429, 0.6853, 0.4531, 0.6857, 0.4531, 0.5949, 0.4429, 0.5945, 0.8356, 0.8239, 0.8255, 0.8244, 0.8255, 0.9152, 0.8356, 0.9147, 0.4429, 0.6875, 0.4413, 0.6892, 0.4413, 0.78, 0.4429, 0.7783, 0.4429, 0.7783, 0.4413, 0.78, 0.4514, 0.7805, 0.4531, 0.7788, 0.2699, 0.9387, 0.2715, 0.9404, 0.2715, 0.8496, 0.2699, 0.8479, 0.2699, 0.8479, 0.2715, 0.8496, 0.2816, 0.8492, 0.28, 0.8474, 0.4429, 0.7783, 0.4531, 0.7788, 0.4531, 0.688, 0.4429, 0.6875, 0.2715, 0.9404, 0.2816, 0.94, 0.2816, 0.8492, 0.2715, 0.8496, 0.7116, 0.5641, 0.71, 0.5659, 0.71, 0.6567, 0.7116, 0.6549, 0.7116, 0.6549, 0.71, 0.6567, 0.7201, 0.6571, 0.7217, 0.6554, 0.06177, 0.9695, 0.0634, 0.9713, 0.0634, 0.8805, 0.06177, 0.8787, 0.06177, 0.8787, 0.0634, 0.8805, 0.07354, 0.88, 0.07191, 0.8783, 0.7116, 0.6549, 0.7217, 0.6554, 0.7217, 0.5646, 0.7116, 0.5641, 0.0634, 0.9713, 0.07354, 0.9708, 0.07354, 0.88, 0.0634, 0.8805])
me_cube_002.materials.append(mat_light_wood)
me_cube_002.materials.append(mat_dark_wood)
me_cube_002.materials.append(mat_roof)
me_cube_002.use_remesh_preserve_volume = False
me_cube_002.use_remesh_preserve_attributes = False
me_cube_002.use_mirror_vertex_groups = False
me_cube_002.update()

# ---- objects
ob_watch_tower = bpy.data.objects.new('Watch Tower', me_cube_002)

# ---- transforms, parenting, visibility, modifiers, constraints
ob_watch_tower.location = (0.0, 0.0, 0.0)
ob_watch_tower.rotation_euler = (1.571, 0.0, 0.0)
ob_watch_tower.lineart.crease_threshold = 0.0

# ---- collection membership
col_collection_1.objects.link(ob_watch_tower)

# ---- scene / render settings (as saved in the file)
scene.frame_start = 1; scene.frame_end = 250; scene.frame_set(1)
scene.render.engine = 'CYCLES'
scene.render.resolution_percentage = 50
scene.render.dither_intensity = 0.0
scene.cycles.use_denoising = False
scene.cycles.samples = 128
scene.cycles.sampling_pattern = 'TABULATED_SOBOL'
scene.cycles.light_sampling_threshold = 0.0
scene.cycles.use_adaptive_sampling = False
scene.cycles.use_light_tree = False
scene.cycles.blur_glossy = 0.0
scene.cycles.sample_clamp_indirect = 0.0
scene.view_settings.view_transform = 'Standard'
bpy.context.view_layer.update()

# ---- added for rendering (the .blend has no active camera and no usable light): camera, sun
cam_auto = bpy.data.cameras.new('AutoCamera')
cam_auto.lens = 50.0
cam_auto.sensor_width = 36.0
cam_auto.clip_end = 1000.0
ob_auto_camera = bpy.data.objects.new('AutoCamera', cam_auto)
scene.collection.objects.link(ob_auto_camera)
ob_auto_camera.location = (6.45974, -7.86315, 7.87738)
ob_auto_camera.rotation_euler = (1.09748, -7.21219e-08, 0.694738)
scene.camera = ob_auto_camera
light_auto_sun = bpy.data.lights.new('AutoSun', 'SUN')
light_auto_sun.energy = 3.0
light_auto_sun.angle = 0.0523599
ob_auto_sun = bpy.data.objects.new('AutoSun', light_auto_sun)
scene.collection.objects.link(ob_auto_sun)
ob_auto_sun.rotation_euler = (0.872665, 0.174533, 0.523599)
bpy.context.view_layer.update()
